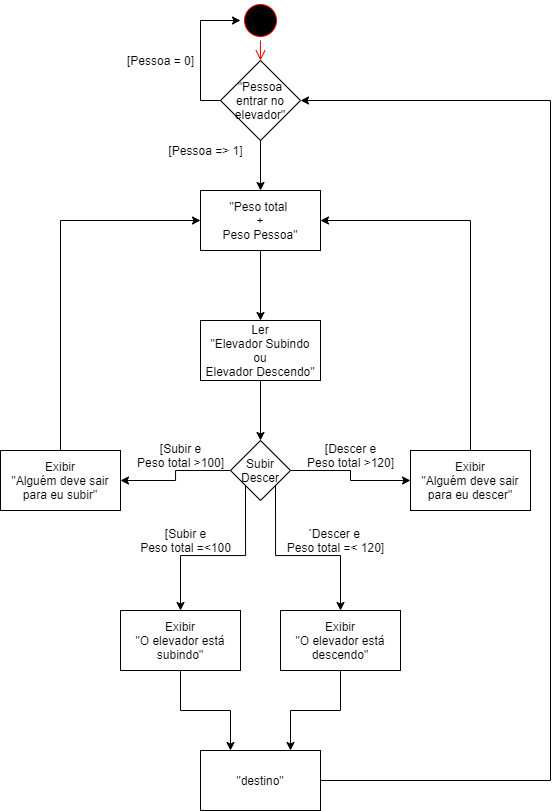

The diagram above was exported from draw.io. Its source (the exported page's mxGraphModel, read from the mxfile embedded in the PNG):
<mxGraphModel dx="664" dy="918" grid="1" gridSize="10" guides="1" tooltips="1" connect="1" arrows="1" fold="1" page="1" pageScale="1" pageWidth="850" pageHeight="1100" math="0" shadow="0">
  <root>
    <mxCell id="0" />
    <mxCell id="1" parent="0" />
    <mxCell id="HMd4ABlIdp8liWImqQo5-5" value="" style="ellipse;html=1;shape=startState;fillColor=#000000;strokeColor=#ff0000;" parent="1" vertex="1">
      <mxGeometry x="400" y="110" width="40" height="40" as="geometry" />
    </mxCell>
    <mxCell id="HMd4ABlIdp8liWImqQo5-6" value="" style="edgeStyle=orthogonalEdgeStyle;html=1;verticalAlign=bottom;endArrow=open;endSize=8;strokeColor=#ff0000;entryX=0.5;entryY=0;entryDx=0;entryDy=0;" parent="1" source="HMd4ABlIdp8liWImqQo5-5" target="GHbf0m6npfo4gqr-TuKk-1" edge="1">
      <mxGeometry relative="1" as="geometry">
        <mxPoint x="420" y="170" as="targetPoint" />
      </mxGeometry>
    </mxCell>
    <mxCell id="HMd4ABlIdp8liWImqQo5-8" value="[Pessoa = 0]" style="text;html=1;align=center;verticalAlign=middle;resizable=0;points=[];autosize=1;" parent="1" vertex="1">
      <mxGeometry x="280" y="160" width="80" height="20" as="geometry" />
    </mxCell>
    <mxCell id="HMd4ABlIdp8liWImqQo5-10" value="[Pessoa =&amp;gt; 1]" style="text;html=1;align=center;verticalAlign=middle;resizable=0;points=[];autosize=1;" parent="1" vertex="1">
      <mxGeometry x="320" y="250" width="90" height="20" as="geometry" />
    </mxCell>
    <mxCell id="HMd4ABlIdp8liWImqQo5-12" style="edgeStyle=orthogonalEdgeStyle;rounded=0;orthogonalLoop=1;jettySize=auto;html=1;exitX=0.5;exitY=1;exitDx=0;exitDy=0;entryX=0.5;entryY=0;entryDx=0;entryDy=0;" parent="1" source="HMd4ABlIdp8liWImqQo5-11" target="HMd4ABlIdp8liWImqQo5-13" edge="1">
      <mxGeometry relative="1" as="geometry">
        <mxPoint x="420" y="420" as="targetPoint" />
      </mxGeometry>
    </mxCell>
    <mxCell id="HMd4ABlIdp8liWImqQo5-11" value="&quot;Peso total&amp;nbsp;&lt;br&gt;+&lt;br&gt;Peso Pessoa&quot;" style="whiteSpace=wrap;html=1;" parent="1" vertex="1">
      <mxGeometry x="360" y="300" width="120" height="60" as="geometry" />
    </mxCell>
    <mxCell id="HMd4ABlIdp8liWImqQo5-16" style="edgeStyle=orthogonalEdgeStyle;rounded=0;orthogonalLoop=1;jettySize=auto;html=1;exitX=0.5;exitY=1;exitDx=0;exitDy=0;entryX=0.5;entryY=0;entryDx=0;entryDy=0;" parent="1" source="HMd4ABlIdp8liWImqQo5-13" target="HMd4ABlIdp8liWImqQo5-14" edge="1">
      <mxGeometry relative="1" as="geometry" />
    </mxCell>
    <mxCell id="HMd4ABlIdp8liWImqQo5-13" value="Ler&lt;br&gt;&quot;Elevador Subindo&lt;br&gt;ou&lt;br&gt;Elevador Descendo&quot;" style="whiteSpace=wrap;html=1;" parent="1" vertex="1">
      <mxGeometry x="360" y="430" width="120" height="60" as="geometry" />
    </mxCell>
    <mxCell id="HMd4ABlIdp8liWImqQo5-17" style="edgeStyle=orthogonalEdgeStyle;rounded=0;orthogonalLoop=1;jettySize=auto;html=1;exitX=0;exitY=0.5;exitDx=0;exitDy=0;entryX=1;entryY=0.5;entryDx=0;entryDy=0;" parent="1" source="HMd4ABlIdp8liWImqQo5-14" target="HMd4ABlIdp8liWImqQo5-19" edge="1">
      <mxGeometry relative="1" as="geometry">
        <mxPoint x="330" y="580" as="targetPoint" />
      </mxGeometry>
    </mxCell>
    <mxCell id="HMd4ABlIdp8liWImqQo5-23" style="edgeStyle=orthogonalEdgeStyle;rounded=0;orthogonalLoop=1;jettySize=auto;html=1;exitX=1;exitY=0.5;exitDx=0;exitDy=0;entryX=0;entryY=0.5;entryDx=0;entryDy=0;" parent="1" source="HMd4ABlIdp8liWImqQo5-14" target="HMd4ABlIdp8liWImqQo5-22" edge="1">
      <mxGeometry relative="1" as="geometry" />
    </mxCell>
    <mxCell id="HMd4ABlIdp8liWImqQo5-24" style="edgeStyle=orthogonalEdgeStyle;rounded=0;orthogonalLoop=1;jettySize=auto;html=1;exitX=0;exitY=1;exitDx=0;exitDy=0;entryX=0.5;entryY=0;entryDx=0;entryDy=0;" parent="1" source="HMd4ABlIdp8liWImqQo5-14" target="HMd4ABlIdp8liWImqQo5-27" edge="1">
      <mxGeometry relative="1" as="geometry">
        <mxPoint x="350" y="680" as="targetPoint" />
      </mxGeometry>
    </mxCell>
    <mxCell id="HMd4ABlIdp8liWImqQo5-30" style="edgeStyle=orthogonalEdgeStyle;rounded=0;orthogonalLoop=1;jettySize=auto;html=1;exitX=1;exitY=1;exitDx=0;exitDy=0;entryX=0.5;entryY=0;entryDx=0;entryDy=0;" parent="1" source="HMd4ABlIdp8liWImqQo5-14" target="HMd4ABlIdp8liWImqQo5-29" edge="1">
      <mxGeometry relative="1" as="geometry" />
    </mxCell>
    <mxCell id="HMd4ABlIdp8liWImqQo5-14" value="Subir&lt;br&gt;Descer" style="rhombus;whiteSpace=wrap;html=1;" parent="1" vertex="1">
      <mxGeometry x="390" y="550" width="60" height="60" as="geometry" />
    </mxCell>
    <mxCell id="HMd4ABlIdp8liWImqQo5-18" value="[Subir e&lt;br&gt;Peso total &amp;gt;100]" style="text;html=1;align=center;verticalAlign=middle;resizable=0;points=[];autosize=1;" parent="1" vertex="1">
      <mxGeometry x="290" y="550" width="100" height="30" as="geometry" />
    </mxCell>
    <mxCell id="HMd4ABlIdp8liWImqQo5-20" style="edgeStyle=orthogonalEdgeStyle;rounded=0;orthogonalLoop=1;jettySize=auto;html=1;exitX=0.5;exitY=0;exitDx=0;exitDy=0;entryX=0;entryY=0.5;entryDx=0;entryDy=0;" parent="1" source="HMd4ABlIdp8liWImqQo5-19" target="HMd4ABlIdp8liWImqQo5-11" edge="1">
      <mxGeometry relative="1" as="geometry" />
    </mxCell>
    <mxCell id="HMd4ABlIdp8liWImqQo5-19" value="Exibir&lt;br&gt;&quot;Alguém deve sair para eu subir&quot;" style="whiteSpace=wrap;html=1;" parent="1" vertex="1">
      <mxGeometry x="160" y="560" width="120" height="60" as="geometry" />
    </mxCell>
    <mxCell id="HMd4ABlIdp8liWImqQo5-21" value="[Descer e&lt;br&gt;Peso total &amp;gt;120]" style="text;html=1;align=center;verticalAlign=middle;resizable=0;points=[];autosize=1;" parent="1" vertex="1">
      <mxGeometry x="460" y="550" width="100" height="30" as="geometry" />
    </mxCell>
    <mxCell id="GHbf0m6npfo4gqr-TuKk-5" style="edgeStyle=orthogonalEdgeStyle;rounded=0;orthogonalLoop=1;jettySize=auto;html=1;exitX=0.5;exitY=0;exitDx=0;exitDy=0;entryX=1;entryY=0.5;entryDx=0;entryDy=0;" edge="1" parent="1" source="HMd4ABlIdp8liWImqQo5-22" target="HMd4ABlIdp8liWImqQo5-11">
      <mxGeometry relative="1" as="geometry" />
    </mxCell>
    <mxCell id="HMd4ABlIdp8liWImqQo5-22" value="Exibir&lt;br&gt;&quot;Alguém deve sair para eu descer&quot;" style="whiteSpace=wrap;html=1;" parent="1" vertex="1">
      <mxGeometry x="570" y="560" width="120" height="60" as="geometry" />
    </mxCell>
    <mxCell id="HMd4ABlIdp8liWImqQo5-25" value="[Subir e&lt;br&gt;Peso total =&amp;lt;100" style="text;html=1;align=center;verticalAlign=middle;resizable=0;points=[];autosize=1;" parent="1" vertex="1">
      <mxGeometry x="290" y="635" width="110" height="30" as="geometry" />
    </mxCell>
    <mxCell id="HMd4ABlIdp8liWImqQo5-26" value="´Descer e&amp;nbsp;&lt;br&gt;Peso total =&amp;lt; 120]" style="text;html=1;align=center;verticalAlign=middle;resizable=0;points=[];autosize=1;" parent="1" vertex="1">
      <mxGeometry x="440" y="635" width="110" height="30" as="geometry" />
    </mxCell>
    <mxCell id="HMd4ABlIdp8liWImqQo5-32" style="edgeStyle=orthogonalEdgeStyle;rounded=0;orthogonalLoop=1;jettySize=auto;html=1;exitX=0.5;exitY=1;exitDx=0;exitDy=0;entryX=0.25;entryY=0;entryDx=0;entryDy=0;" parent="1" source="HMd4ABlIdp8liWImqQo5-27" target="HMd4ABlIdp8liWImqQo5-36" edge="1">
      <mxGeometry relative="1" as="geometry">
        <mxPoint x="409.3933982822018" y="874.3933982822018" as="targetPoint" />
      </mxGeometry>
    </mxCell>
    <mxCell id="HMd4ABlIdp8liWImqQo5-27" value="Exibir&lt;br&gt;&quot;O elevador está subindo&quot;" style="whiteSpace=wrap;html=1;" parent="1" vertex="1">
      <mxGeometry x="280" y="720" width="120" height="60" as="geometry" />
    </mxCell>
    <mxCell id="HMd4ABlIdp8liWImqQo5-33" style="edgeStyle=orthogonalEdgeStyle;rounded=0;orthogonalLoop=1;jettySize=auto;html=1;exitX=0.5;exitY=1;exitDx=0;exitDy=0;entryX=0.75;entryY=0;entryDx=0;entryDy=0;" parent="1" source="HMd4ABlIdp8liWImqQo5-29" target="HMd4ABlIdp8liWImqQo5-36" edge="1">
      <mxGeometry relative="1" as="geometry">
        <mxPoint x="430.6066017177982" y="874.3933982822018" as="targetPoint" />
      </mxGeometry>
    </mxCell>
    <mxCell id="HMd4ABlIdp8liWImqQo5-29" value="Exibir&lt;br&gt;&quot;O elevador está descendo&quot;" style="whiteSpace=wrap;html=1;" parent="1" vertex="1">
      <mxGeometry x="440" y="720" width="120" height="60" as="geometry" />
    </mxCell>
    <mxCell id="HMd4ABlIdp8liWImqQo5-37" style="edgeStyle=orthogonalEdgeStyle;rounded=0;orthogonalLoop=1;jettySize=auto;html=1;exitX=1;exitY=0.5;exitDx=0;exitDy=0;entryX=1;entryY=0.5;entryDx=0;entryDy=0;" parent="1" source="HMd4ABlIdp8liWImqQo5-36" target="GHbf0m6npfo4gqr-TuKk-1" edge="1">
      <mxGeometry relative="1" as="geometry">
        <Array as="points">
          <mxPoint x="710" y="890" />
          <mxPoint x="710" y="210" />
        </Array>
        <mxPoint x="480" y="200" as="targetPoint" />
      </mxGeometry>
    </mxCell>
    <mxCell id="HMd4ABlIdp8liWImqQo5-36" value="&quot;destino&quot;" style="whiteSpace=wrap;html=1;" parent="1" vertex="1">
      <mxGeometry x="360" y="860" width="120" height="60" as="geometry" />
    </mxCell>
    <mxCell id="GHbf0m6npfo4gqr-TuKk-2" style="edgeStyle=orthogonalEdgeStyle;rounded=0;orthogonalLoop=1;jettySize=auto;html=1;exitX=0;exitY=0.5;exitDx=0;exitDy=0;entryX=0;entryY=0.5;entryDx=0;entryDy=0;" edge="1" parent="1" source="GHbf0m6npfo4gqr-TuKk-1" target="HMd4ABlIdp8liWImqQo5-5">
      <mxGeometry relative="1" as="geometry" />
    </mxCell>
    <mxCell id="GHbf0m6npfo4gqr-TuKk-3" style="edgeStyle=orthogonalEdgeStyle;rounded=0;orthogonalLoop=1;jettySize=auto;html=1;exitX=0.5;exitY=1;exitDx=0;exitDy=0;entryX=0.5;entryY=0;entryDx=0;entryDy=0;" edge="1" parent="1" source="GHbf0m6npfo4gqr-TuKk-1" target="HMd4ABlIdp8liWImqQo5-11">
      <mxGeometry relative="1" as="geometry" />
    </mxCell>
    <mxCell id="GHbf0m6npfo4gqr-TuKk-1" value="&lt;span&gt;&quot;Pessoa entrar no elevador&quot;&lt;/span&gt;" style="rhombus;whiteSpace=wrap;html=1;" vertex="1" parent="1">
      <mxGeometry x="380" y="170" width="80" height="80" as="geometry" />
    </mxCell>
  </root>
</mxGraphModel>